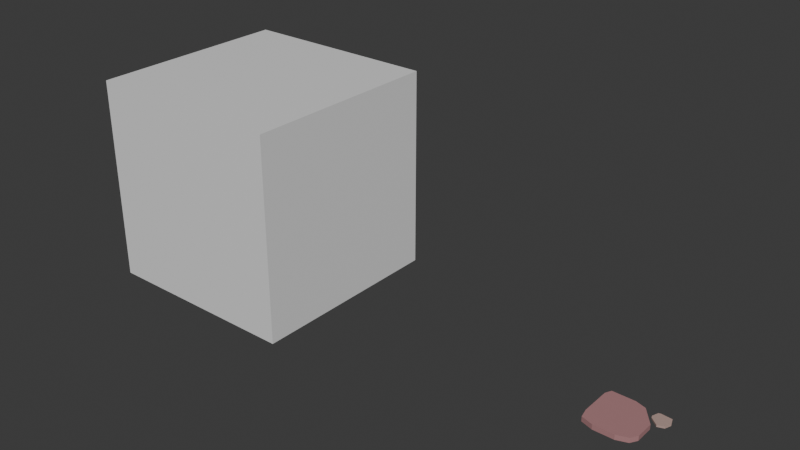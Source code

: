 # Source: stone-floor.blend  (saved by Blender 4.5.90; exported with 4.5.12 LTS)
import bpy
from mathutils import Matrix  # noqa: F401  (used for matrix-valued properties, if any)

bpy.ops.wm.read_factory_settings(use_empty=True)
scene = bpy.context.scene
scene.name = 'Scene'

# ---- collections
col_collection = bpy.data.collections.new('Collection'); scene.collection.children.link(col_collection)

# ---- materials (node trees are filled in below, after node groups)
mat_material = bpy.data.materials.new('Material')
mat_material.alpha_threshold = 0.0
mat_material.roughness = 0.5
mat_material.line_color = (0.0, 0.0, 0.0, 1.0)
mat_material_002 = bpy.data.materials.new('Material.002')
mat_material_001 = bpy.data.materials.new('Material.001')

# ---- material node trees
mat_material.use_nodes = True; mat_material.node_tree.nodes.clear()
_N = mat_material.node_tree.nodes; _L = mat_material.node_tree.links
n0 = _N.new('ShaderNodeOutputMaterial'); n0.name = 'Material Output'; n0.location = (300, 300)
n1 = _N.new('ShaderNodeBsdfPrincipled'); n1.name = 'Principled BSDF'; n1.location = (10, 300)
n1.inputs[3].default_value = 1.45
_L.new(n1.outputs[0], n0.inputs[0])
n0.is_active_output = True
mat_material_002.use_nodes = True; mat_material_002.node_tree.nodes.clear()
_N = mat_material_002.node_tree.nodes; _L = mat_material_002.node_tree.links
n0 = _N.new('ShaderNodeBsdfPrincipled'); n0.name = 'Principled BSDF'; n0.location = (-200, 100)
n0.inputs[0].default_value = (0.4246, 0.215, 0.2201, 1.0)
n1 = _N.new('ShaderNodeOutputMaterial'); n1.name = 'Material Output'; n1.location = (200, 100)
_L.new(n0.outputs[0], n1.inputs[0])
n1.is_active_output = True
mat_material_001.use_nodes = True; mat_material_001.node_tree.nodes.clear()
_N = mat_material_001.node_tree.nodes; _L = mat_material_001.node_tree.links
n0 = _N.new('ShaderNodeBsdfPrincipled'); n0.name = 'Principled BSDF'; n0.location = (-200, 100)
n0.inputs[0].default_value = (0.4841, 0.3378, 0.2971, 1.0)
n1 = _N.new('ShaderNodeOutputMaterial'); n1.name = 'Material Output'; n1.location = (200, 100)
_L.new(n0.outputs[0], n1.inputs[0])
n1.is_active_output = True

# ---- world
world_world = bpy.data.worlds.new('World'); scene.world = world_world
world_world.use_nodes = True; world_world.node_tree.nodes.clear()
_N = world_world.node_tree.nodes; _L = world_world.node_tree.links
n0 = _N.new('ShaderNodeOutputWorld'); n0.name = 'World Output'; n0.location = (300, 300)
n1 = _N.new('ShaderNodeBackground'); n1.name = 'Background'; n1.location = (10, 300)
n1.inputs[0].default_value = (0.05088, 0.05088, 0.05088, 1.0)
_L.new(n1.outputs[0], n0.inputs[0])
n0.is_active_output = True
world_world.color = (0.05088, 0.05088, 0.05088)
world_world.sun_shadow_jitter_overblur = 0.0

# ---- meshes
me_cube = bpy.data.meshes.new('Cube')
me_cube.from_pydata([(1.0, 1.0, 1.0), (1.0, 1.0, -1.0), (1.0, -1.0, 1.0), (1.0, -1.0, -1.0), (-1.0, 1.0, 1.0), (-1.0, 1.0, -1.0), (-1.0, -1.0, 1.0), (-1.0, -1.0, -1.0)], [], [(0, 4, 6, 2), (3, 2, 6, 7), (7, 6, 4, 5), (5, 1, 3, 7), (1, 0, 2, 3), (5, 4, 0, 1)])
_uv = me_cube.uv_layers.new(name='UVMap')
_uv.uv.foreach_set('vector', [0.625, 0.5, 0.875, 0.5, 0.875, 0.75, 0.625, 0.75, 0.375, 0.75, 0.625, 0.75, 0.625, 1.0, 0.375, 1.0, 0.375, 0.0, 0.625, 0.0, 0.625, 0.25, 0.375, 0.25, 0.125, 0.5, 0.375, 0.5, 0.375, 0.75, 0.125, 0.75, 0.375, 0.5, 0.625, 0.5, 0.625, 0.75, 0.375, 0.75, 0.375, 0.25, 0.625, 0.25, 0.625, 0.5, 0.375, 0.5])
me_cube.materials.append(mat_material)
me_cube.use_mirror_vertex_groups = False
me_cube.update()
me_plane = bpy.data.meshes.new('Plane')
me_plane.from_pydata([(0.3873, -1.0, 0.0), (1.0, -0.5614, 0.0), (-0.8814, 1.0, 0.0), (0.8359, -0.8398, 0.0), (1.0, 0.1916, 0.0), (-1.0, 0.7538, 0.0), (-0.4328, -1.0, 0.0), (0.0314, 1.0, 0.0), (0.4533, 0.8727, 0.0), (-1.0, -0.453, 0.0), (-0.9139, -0.8467, 0.0), (0.3873, -1.0, -0.2), (1.0, -0.5614, -0.2), (-0.8814, 1.0, -0.2), (0.8359, -0.8398, -0.2), (1.0, 0.1916, -0.2), (-1.0, 0.7538, -0.2), (-0.4328, -1.0, -0.2), (0.0314, 1.0, -0.2), (0.4533, 0.8727, -0.2), (-1.0, -0.453, -0.2), (-0.9139, -0.8467, -0.2)], [], [(9, 10, 6, 0, 3, 1, 4, 8, 7, 2, 5), (20, 16, 13, 18, 19, 15, 12, 14, 11, 17, 21), (3, 0, 11, 14), (1, 3, 14, 12), (2, 7, 18, 13), (4, 1, 12, 15), (8, 4, 15, 19), (5, 2, 13, 16), (0, 6, 17, 11), (6, 10, 21, 17), (9, 5, 16, 20), (7, 8, 19, 18), (10, 9, 20, 21)])
_uv = me_plane.uv_layers.new(name='UVMap')
_uv.uv.foreach_set('vector', [0.0, 0.2735, 0.04306, 0.07667, 0.2836, 0.0, 0.6936, 0.0, 0.918, 0.08008, 1.0, 0.2193, 1.0, 0.5958, 0.7267, 0.9363, 0.5157, 1.0, 0.05928, 1.0, 0.0, 0.8769, 0.0, 0.2735, 0.0, 0.8769, 0.05928, 1.0, 0.5157, 1.0, 0.7267, 0.9363, 1.0, 0.5958, 1.0, 0.2193, 0.918, 0.08008, 0.6936, 0.0, 0.2836, 0.0, 0.04306, 0.07667, 0.918, 0.08008, 0.6936, 0.0, 0.6936, 0.0, 0.918, 0.08008, 1.0, 0.2193, 0.918, 0.08008, 0.918, 0.08008, 1.0, 0.2193, 0.05928, 1.0, 0.5157, 1.0, 0.5157, 1.0, 0.05928, 1.0, 1.0, 0.5958, 1.0, 0.2193, 1.0, 0.2193, 1.0, 0.5958, 0.7267, 0.9363, 1.0, 0.5958, 1.0, 0.5958, 0.7267, 0.9363, 0.0, 0.8769, 0.05928, 1.0, 0.05928, 1.0, 0.0, 0.8769, 0.6936, 0.0, 0.2836, 0.0, 0.2836, 0.0, 0.6936, 0.0, 0.2836, 0.0, 0.04306, 0.07667, 0.04306, 0.07667, 0.2836, 0.0, 0.0, 0.2735, 0.0, 0.8769, 0.0, 0.8769, 0.0, 0.2735, 0.5157, 1.0, 0.7267, 0.9363, 0.7267, 0.9363, 0.5157, 1.0, 0.04306, 0.07667, 0.0, 0.2735, 0.0, 0.2735, 0.04306, 0.07667])
me_plane.materials.append(mat_material_002)
me_plane.update()
me_plane_002 = bpy.data.meshes.new('Plane.002')
me_plane_002.from_pydata([(0.6719, -0.6719, 0.0), (-0.6719, 0.6719, 0.0), (0.6719, 0.6719, 0.0), (-0.9167, 0.0, 0.0), (0.0, -0.9167, 0.0), (0.9167, 0.0, 0.0), (0.0, 2.794e-09, 0.0), (-0.8257, -0.2496, 0.0), (0.0, 0.7173, 0.0), (-0.4614, 0.7486, 0.0), (0.6719, -0.6719, -0.2), (-0.6719, 0.6719, -0.2), (0.6719, 0.6719, -0.2), (-0.9167, 0.0, -0.2), (0.0, -0.9167, -0.2), (0.9167, 0.0, -0.2), (0.0, 2.794e-09, -0.2), (-0.8257, -0.2496, -0.2), (0.0, 0.7173, -0.2), (-0.4614, 0.7486, -0.2)], [], [(4, 0, 5, 6), (6, 5, 2, 8), (3, 6, 8, 9, 1), (7, 4, 6, 3), (14, 16, 15, 10), (16, 18, 12, 15), (13, 11, 19, 18, 16), (17, 13, 16, 14), (3, 1, 11, 13), (0, 4, 14, 10), (5, 0, 10, 15), (2, 5, 15, 12), (1, 9, 19, 11), (7, 3, 13, 17), (4, 7, 17, 14), (8, 2, 12, 18), (9, 8, 18, 19)])
_uv = me_plane_002.uv_layers.new(name='UVMap')
_uv.uv.foreach_set('vector', [0.5, 0.0, 1.0, 0.0, 1.0, 0.5, 0.5, 0.5, 0.5, 0.5, 1.0, 0.5, 1.0, 1.0, 0.5, 0.8913, 0.0, 0.5, 0.5, 0.5, 0.5, 0.8913, 0.1567, 1.0, 0.0, 1.0, 0.0, 0.3142, 0.5, 0.0, 0.5, 0.5, 0.0, 0.5, 0.5, 0.0, 0.5, 0.5, 1.0, 0.5, 1.0, 0.0, 0.5, 0.5, 0.5, 0.8913, 1.0, 1.0, 1.0, 0.5, 0.0, 0.5, 0.0, 1.0, 0.1567, 1.0, 0.5, 0.8913, 0.5, 0.5, 0.0, 0.3142, 0.0, 0.5, 0.5, 0.5, 0.5, 0.0, 0.0, 0.5, 0.0, 1.0, 0.0, 1.0, 0.0, 0.5, 1.0, 0.0, 0.5, 0.0, 0.5, 0.0, 1.0, 0.0, 1.0, 0.5, 1.0, 0.0, 1.0, 0.0, 1.0, 0.5, 1.0, 1.0, 1.0, 0.5, 1.0, 0.5, 1.0, 1.0, 0.0, 1.0, 0.1567, 1.0, 0.1567, 1.0, 0.0, 1.0, 0.0, 0.3142, 0.0, 0.5, 0.0, 0.5, 0.0, 0.3142, 0.5, 0.0, 0.0, 0.3142, 0.0, 0.3142, 0.5, 0.0, 0.5, 0.8913, 1.0, 1.0, 1.0, 1.0, 0.5, 0.8913, 0.1567, 1.0, 0.5, 0.8913, 0.5, 0.8913, 0.1567, 1.0])
me_plane_002.materials.append(mat_material_001)
me_plane_002.update()

# ---- objects
ob_cube_noimp = bpy.data.objects.new('Cube-noimp', me_cube)
ob_plane = bpy.data.objects.new('Plane', me_plane)
ob_plane_001 = bpy.data.objects.new('Plane.001', me_plane_002)

# ---- transforms, parenting, visibility, modifiers, constraints
ob_cube_noimp.location = (-3.925, 0.0, 1.006)
ob_cube_noimp.lock_rotations_4d = False
ob_cube_noimp.empty_display_type = 'ARROWS'
ob_cube_noimp.lineart.crease_threshold = 0.0
ob_plane.location = (-0.01288, -6.923e-09, 0.05153)
ob_plane.scale = (0.2466, 0.2466, 0.2466)
ob_plane_001.location = (0.2554, 0.1956, 0.02024)
ob_plane_001.scale = (0.09379, 0.09379, 0.09379)

# ---- collection membership
col_collection.objects.link(ob_cube_noimp)
col_collection.objects.link(ob_plane)
col_collection.objects.link(ob_plane_001)

# ---- scene / render settings (as saved in the file)
scene.frame_start = 1; scene.frame_end = 250; scene.frame_set(1)
scene.render.engine = 'BLENDER_EEVEE_NEXT'
bpy.context.view_layer.update()

# ---- added for rendering (the .blend has no active camera and no usable light): camera, sun
cam_auto = bpy.data.cameras.new('AutoCamera')
cam_auto.lens = 50.0
cam_auto.sensor_width = 36.0
cam_auto.clip_end = 1000.0
ob_auto_camera = bpy.data.objects.new('AutoCamera', cam_auto)
scene.collection.objects.link(ob_auto_camera)
ob_auto_camera.location = (3.24047, -6.63845, 5.42953)
ob_auto_camera.rotation_euler = (1.09748, -7.21219e-08, 0.694738)
scene.camera = ob_auto_camera
light_auto_sun = bpy.data.lights.new('AutoSun', 'SUN')
light_auto_sun.energy = 3.0
light_auto_sun.angle = 0.0523599
ob_auto_sun = bpy.data.objects.new('AutoSun', light_auto_sun)
scene.collection.objects.link(ob_auto_sun)
ob_auto_sun.rotation_euler = (0.872665, 0.174533, 0.523599)
bpy.context.view_layer.update()
